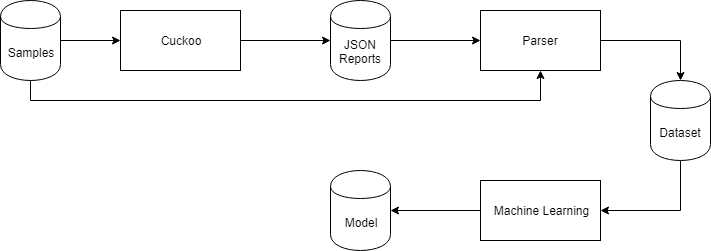

The diagram above was exported from draw.io. Its source (the exported page's mxGraphModel, read from the mxfile embedded in the PNG):
<mxGraphModel dx="1522" dy="949" grid="1" gridSize="10" guides="1" tooltips="1" connect="1" arrows="1" fold="1" page="1" pageScale="1" pageWidth="827" pageHeight="1169" math="0" shadow="0">
  <root>
    <mxCell id="0" />
    <mxCell id="1" parent="0" />
    <mxCell id="KBedTJQlF7sembZFc-R3-2" value="Cuckoo" style="rounded=0;whiteSpace=wrap;html=1;" vertex="1" parent="1">
      <mxGeometry x="185" y="60" width="120" height="60" as="geometry" />
    </mxCell>
    <mxCell id="KBedTJQlF7sembZFc-R3-16" style="edgeStyle=orthogonalEdgeStyle;rounded=0;orthogonalLoop=1;jettySize=auto;html=1;exitX=0.5;exitY=1;exitDx=0;exitDy=0;entryX=0.5;entryY=1;entryDx=0;entryDy=0;" edge="1" parent="1" source="KBedTJQlF7sembZFc-R3-3" target="KBedTJQlF7sembZFc-R3-4">
      <mxGeometry relative="1" as="geometry" />
    </mxCell>
    <mxCell id="KBedTJQlF7sembZFc-R3-3" value="Samples" style="shape=cylinder;whiteSpace=wrap;html=1;boundedLbl=1;backgroundOutline=1;" vertex="1" parent="1">
      <mxGeometry x="65" y="50" width="60" height="80" as="geometry" />
    </mxCell>
    <mxCell id="KBedTJQlF7sembZFc-R3-13" style="edgeStyle=orthogonalEdgeStyle;rounded=0;orthogonalLoop=1;jettySize=auto;html=1;exitX=1;exitY=0.5;exitDx=0;exitDy=0;entryX=0.5;entryY=0;entryDx=0;entryDy=0;" edge="1" parent="1" source="KBedTJQlF7sembZFc-R3-4" target="KBedTJQlF7sembZFc-R3-8">
      <mxGeometry relative="1" as="geometry" />
    </mxCell>
    <mxCell id="KBedTJQlF7sembZFc-R3-4" value="Parser" style="rounded=0;whiteSpace=wrap;html=1;" vertex="1" parent="1">
      <mxGeometry x="545" y="60" width="120" height="60" as="geometry" />
    </mxCell>
    <mxCell id="KBedTJQlF7sembZFc-R3-15" style="edgeStyle=orthogonalEdgeStyle;rounded=0;orthogonalLoop=1;jettySize=auto;html=1;exitX=0;exitY=0.5;exitDx=0;exitDy=0;entryX=1;entryY=0.5;entryDx=0;entryDy=0;" edge="1" parent="1" source="KBedTJQlF7sembZFc-R3-5" target="KBedTJQlF7sembZFc-R3-6">
      <mxGeometry relative="1" as="geometry" />
    </mxCell>
    <mxCell id="KBedTJQlF7sembZFc-R3-5" value="Machine Learning" style="rounded=0;whiteSpace=wrap;html=1;" vertex="1" parent="1">
      <mxGeometry x="545" y="230" width="120" height="60" as="geometry" />
    </mxCell>
    <mxCell id="KBedTJQlF7sembZFc-R3-6" value="Model" style="shape=cylinder;whiteSpace=wrap;html=1;boundedLbl=1;backgroundOutline=1;" vertex="1" parent="1">
      <mxGeometry x="395" y="220" width="60" height="80" as="geometry" />
    </mxCell>
    <mxCell id="KBedTJQlF7sembZFc-R3-12" style="edgeStyle=orthogonalEdgeStyle;rounded=0;orthogonalLoop=1;jettySize=auto;html=1;entryX=0;entryY=0.5;entryDx=0;entryDy=0;" edge="1" parent="1" source="KBedTJQlF7sembZFc-R3-7" target="KBedTJQlF7sembZFc-R3-4">
      <mxGeometry relative="1" as="geometry" />
    </mxCell>
    <mxCell id="KBedTJQlF7sembZFc-R3-7" value="JSON Reports&lt;br&gt;" style="shape=cylinder;whiteSpace=wrap;html=1;boundedLbl=1;backgroundOutline=1;" vertex="1" parent="1">
      <mxGeometry x="395" y="50" width="60" height="80" as="geometry" />
    </mxCell>
    <mxCell id="KBedTJQlF7sembZFc-R3-14" style="edgeStyle=orthogonalEdgeStyle;rounded=0;orthogonalLoop=1;jettySize=auto;html=1;exitX=0.5;exitY=1;exitDx=0;exitDy=0;entryX=1;entryY=0.5;entryDx=0;entryDy=0;" edge="1" parent="1" source="KBedTJQlF7sembZFc-R3-8" target="KBedTJQlF7sembZFc-R3-5">
      <mxGeometry relative="1" as="geometry" />
    </mxCell>
    <mxCell id="KBedTJQlF7sembZFc-R3-8" value="Dataset" style="shape=cylinder;whiteSpace=wrap;html=1;boundedLbl=1;backgroundOutline=1;" vertex="1" parent="1">
      <mxGeometry x="715" y="130" width="60" height="80" as="geometry" />
    </mxCell>
    <mxCell id="KBedTJQlF7sembZFc-R3-9" value="" style="endArrow=classic;html=1;exitX=1;exitY=0.5;exitDx=0;exitDy=0;entryX=0;entryY=0.5;entryDx=0;entryDy=0;" edge="1" parent="1" source="KBedTJQlF7sembZFc-R3-3" target="KBedTJQlF7sembZFc-R3-2">
      <mxGeometry width="50" height="50" relative="1" as="geometry">
        <mxPoint x="160" y="235" as="sourcePoint" />
        <mxPoint x="210" y="185" as="targetPoint" />
      </mxGeometry>
    </mxCell>
    <mxCell id="KBedTJQlF7sembZFc-R3-10" value="" style="endArrow=classic;html=1;exitX=1;exitY=0.5;exitDx=0;exitDy=0;entryX=0;entryY=0.5;entryDx=0;entryDy=0;" edge="1" parent="1" source="KBedTJQlF7sembZFc-R3-2" target="KBedTJQlF7sembZFc-R3-7">
      <mxGeometry width="50" height="50" relative="1" as="geometry">
        <mxPoint x="315" y="230" as="sourcePoint" />
        <mxPoint x="365" y="180" as="targetPoint" />
      </mxGeometry>
    </mxCell>
  </root>
</mxGraphModel>